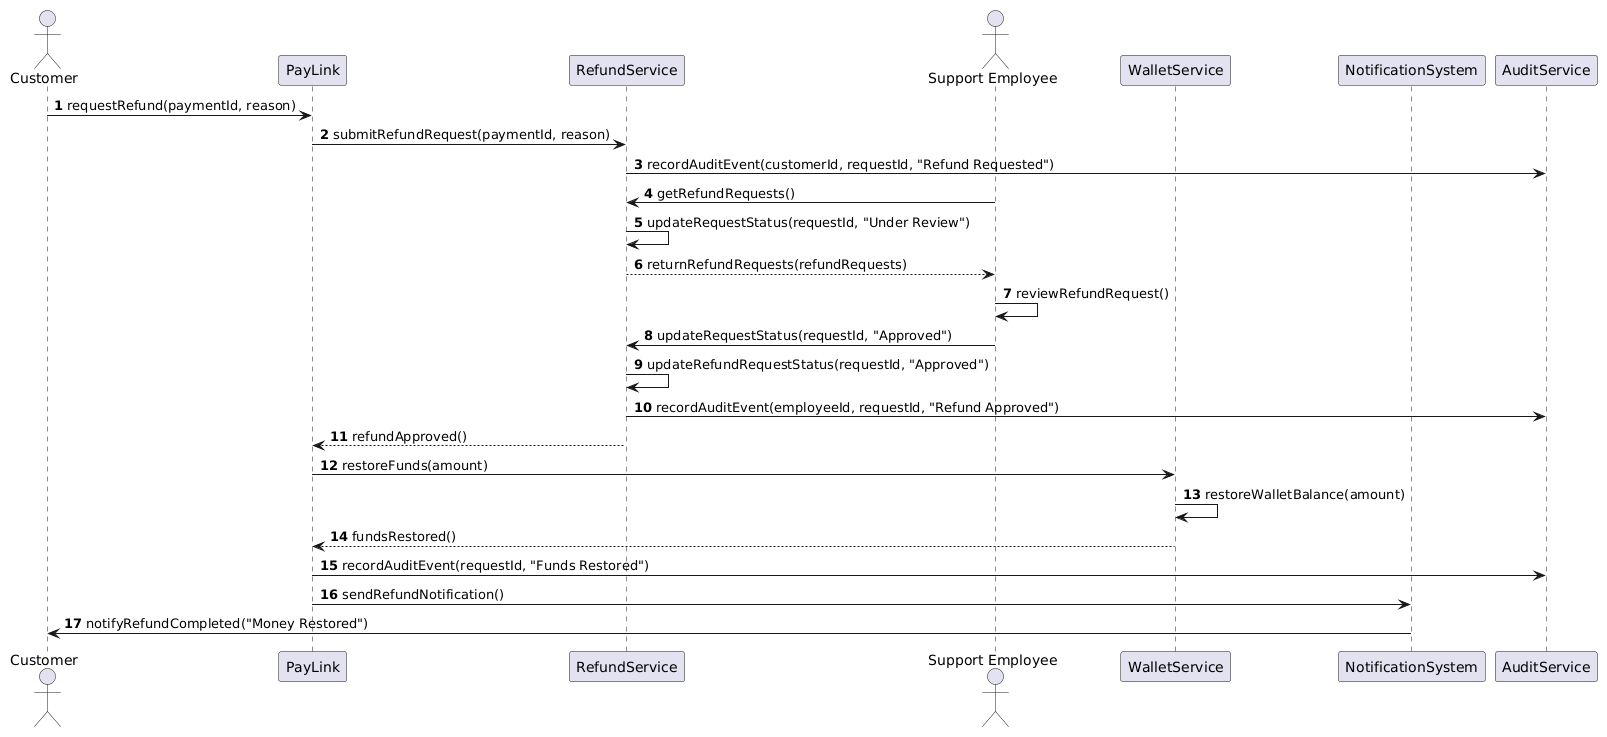

The diagram above was rendered by PlantUML. Its source (embedded in the PNG):
@startuml
autonumber

actor Customer
participant PayLink
participant RefundService
actor "Support Employee" as SupportEmployee
participant WalletService
participant NotificationSystem
participant AuditService

Customer -> PayLink: requestRefund(paymentId, reason)

PayLink -> RefundService: submitRefundRequest(paymentId, reason)

RefundService -> AuditService: recordAuditEvent(customerId, requestId, "Refund Requested")

SupportEmployee -> RefundService: getRefundRequests()

RefundService -> RefundService: updateRequestStatus(requestId, "Under Review")

RefundService --> SupportEmployee: returnRefundRequests(refundRequests)

SupportEmployee -> SupportEmployee: reviewRefundRequest()

SupportEmployee -> RefundService: updateRequestStatus(requestId, "Approved")

RefundService -> RefundService: updateRefundRequestStatus(requestId, "Approved")

RefundService -> AuditService: recordAuditEvent(employeeId, requestId, "Refund Approved")

RefundService --> PayLink: refundApproved()

PayLink -> WalletService: restoreFunds(amount)
WalletService -> WalletService: restoreWalletBalance(amount)
WalletService --> PayLink: fundsRestored()

PayLink -> AuditService: recordAuditEvent(requestId, "Funds Restored")

PayLink -> NotificationSystem: sendRefundNotification()
NotificationSystem -> Customer: notifyRefundCompleted("Money Restored")
@enduml